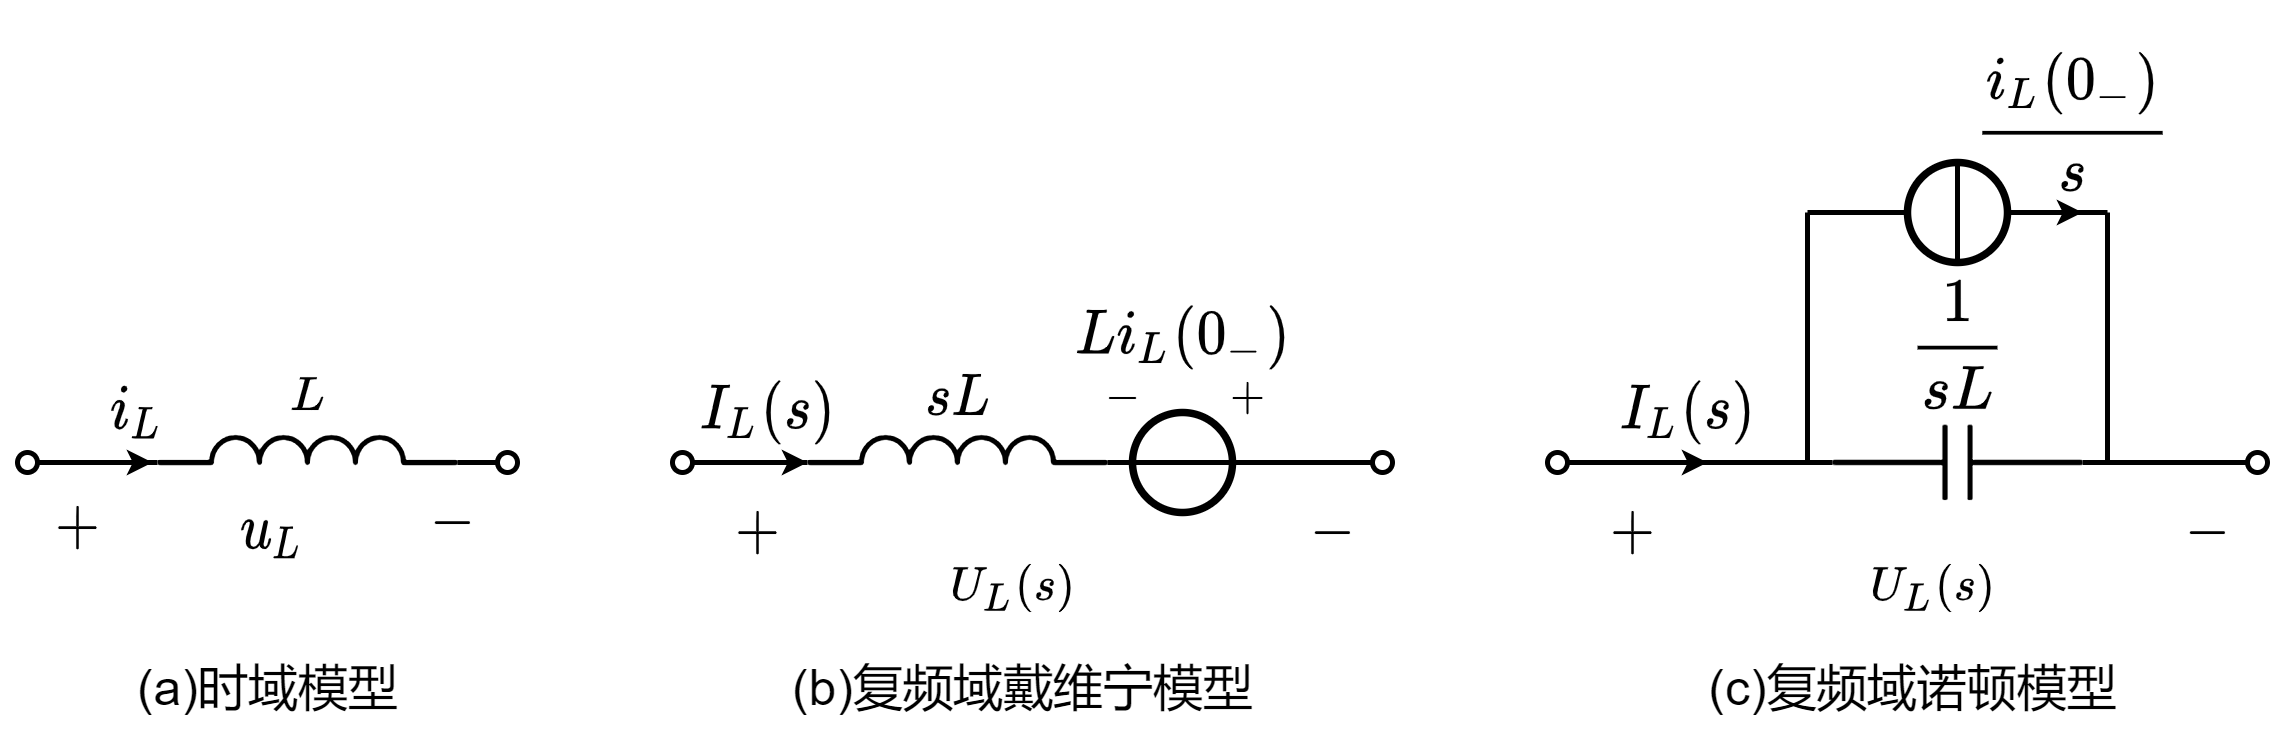

The diagram above was exported from draw.io. Its source (the exported page's mxGraphModel, read from the mxfile embedded in the PNG):
<mxGraphModel dx="533" dy="472" grid="1" gridSize="5" guides="1" tooltips="1" connect="1" arrows="1" fold="1" page="1" pageScale="1" pageWidth="827" pageHeight="1169" math="1" shadow="0">
  <root>
    <mxCell id="0" />
    <mxCell id="1" parent="0" />
    <mxCell id="vePFH-kCk4r2jUPC9Kcf-3" value="$$-$$" style="text;resizable=1;autosize=1;align=center;verticalAlign=middle;points=[];fillColor=none;strokeColor=none;rounded=0;html=1;imageAspect=1;noLabel=0;recursiveResize=1;expand=1;editable=1;movable=1;rotatable=1;deletable=1;connectable=0;comic=0;fontSize=8;" parent="1" vertex="1">
      <mxGeometry x="290" y="322.5" width="15" height="10" as="geometry" />
    </mxCell>
    <mxCell id="vePFH-kCk4r2jUPC9Kcf-4" value="$$+$$" style="text;html=1;resizable=1;autosize=1;align=center;verticalAlign=middle;points=[];fillColor=none;strokeColor=none;rounded=0;movable=1;rotatable=1;deletable=1;editable=1;connectable=0;fontSize=8;" parent="1" vertex="1">
      <mxGeometry x="315.5" y="322.5" width="15" height="10" as="geometry" />
    </mxCell>
    <mxCell id="vePFH-kCk4r2jUPC9Kcf-6" value="" style="endArrow=oval;html=1;rounded=0;endFill=0;endSize=4;startSize=4;exitX=0;exitY=1;exitDx=0;exitDy=0;exitPerimeter=0;" parent="1" edge="1" source="aAISnwCbKJO4AEVCtlAt-37">
      <mxGeometry width="50" height="50" relative="1" as="geometry">
        <mxPoint x="240" y="340" as="sourcePoint" />
        <mxPoint x="210" y="340" as="targetPoint" />
      </mxGeometry>
    </mxCell>
    <mxCell id="vePFH-kCk4r2jUPC9Kcf-8" value="$$U_L(s)$$" style="text;html=1;align=center;verticalAlign=middle;resizable=1;points=[];autosize=1;strokeColor=none;fillColor=none;fontSize=8;movable=1;rotatable=1;deletable=1;editable=1;connectable=1;" parent="1" vertex="1">
      <mxGeometry x="261" y="360" width="29" height="10" as="geometry" />
    </mxCell>
    <mxCell id="vePFH-kCk4r2jUPC9Kcf-9" value="$$L$$" style="text;html=1;align=center;verticalAlign=middle;resizable=1;points=[];autosize=1;strokeColor=none;fillColor=none;fontSize=8;movable=1;rotatable=1;deletable=1;editable=1;connectable=1;" parent="1" vertex="1">
      <mxGeometry x="128.5" y="320" width="13" height="14" as="geometry" />
    </mxCell>
    <mxCell id="vePFH-kCk4r2jUPC9Kcf-10" value="$$+$$" style="text;html=1;align=center;verticalAlign=middle;resizable=1;points=[];autosize=1;strokeColor=none;fillColor=none;fontSize=10;movable=1;rotatable=1;deletable=1;editable=1;connectable=0;" parent="1" vertex="1">
      <mxGeometry x="79" y="345.5" width="19" height="14.5" as="geometry" />
    </mxCell>
    <mxCell id="vePFH-kCk4r2jUPC9Kcf-12" value="$$i_L$$" style="text;html=1;align=center;verticalAlign=middle;resizable=1;points=[];autosize=1;strokeColor=none;fillColor=none;fontSize=10;movable=1;rotatable=1;deletable=1;editable=1;connectable=0;" parent="1" vertex="1">
      <mxGeometry x="94.5" y="320" width="13" height="20" as="geometry" />
    </mxCell>
    <mxCell id="vePFH-kCk4r2jUPC9Kcf-13" value="" style="endArrow=none;html=1;rounded=0;entryX=0.5;entryY=1;entryDx=0;entryDy=0;exitX=1;exitY=1;exitDx=0;exitDy=0;exitPerimeter=0;" parent="1" target="vePFH-kCk4r2jUPC9Kcf-17" edge="1" source="aAISnwCbKJO4AEVCtlAt-37">
      <mxGeometry width="50" height="50" relative="1" as="geometry">
        <mxPoint x="290" y="340" as="sourcePoint" />
        <mxPoint x="390" y="435" as="targetPoint" />
      </mxGeometry>
    </mxCell>
    <mxCell id="vePFH-kCk4r2jUPC9Kcf-17" value="" style="ellipse;whiteSpace=wrap;html=1;aspect=fixed;strokeWidth=1.5;direction=south;" parent="1" vertex="1">
      <mxGeometry x="300" y="330" width="20" height="20" as="geometry" />
    </mxCell>
    <mxCell id="vePFH-kCk4r2jUPC9Kcf-18" value="" style="endArrow=none;html=1;rounded=0;entryX=0.5;entryY=0;entryDx=0;entryDy=0;exitX=0.5;exitY=1;exitDx=0;exitDy=0;" parent="1" source="vePFH-kCk4r2jUPC9Kcf-17" target="vePFH-kCk4r2jUPC9Kcf-17" edge="1">
      <mxGeometry width="50" height="50" relative="1" as="geometry">
        <mxPoint x="410" y="415" as="sourcePoint" />
        <mxPoint x="435" y="370" as="targetPoint" />
      </mxGeometry>
    </mxCell>
    <mxCell id="vePFH-kCk4r2jUPC9Kcf-19" value="" style="endArrow=oval;html=1;rounded=0;exitX=0.5;exitY=0;exitDx=0;exitDy=0;startArrow=none;startFill=0;endFill=0;endSize=4;startSize=4;" parent="1" source="vePFH-kCk4r2jUPC9Kcf-17" edge="1">
      <mxGeometry width="50" height="50" relative="1" as="geometry">
        <mxPoint x="370" y="495" as="sourcePoint" />
        <mxPoint x="350" y="340" as="targetPoint" />
      </mxGeometry>
    </mxCell>
    <mxCell id="vePFH-kCk4r2jUPC9Kcf-20" value="$$-$$" style="text;resizable=1;autosize=1;align=center;verticalAlign=middle;points=[];fillColor=none;strokeColor=none;rounded=0;html=1;imageAspect=1;noLabel=0;recursiveResize=1;expand=1;editable=1;movable=1;rotatable=1;deletable=1;connectable=0;comic=0;fontSize=10;" parent="1" vertex="1">
      <mxGeometry x="154" y="345" width="19" height="15" as="geometry" />
    </mxCell>
    <mxCell id="vePFH-kCk4r2jUPC9Kcf-30" value="$$u_L$$" style="text;html=1;align=center;verticalAlign=middle;resizable=1;points=[];autosize=1;strokeColor=none;fillColor=none;fontSize=10;movable=1;rotatable=1;deletable=1;editable=1;connectable=1;" parent="1" vertex="1">
      <mxGeometry x="116.5" y="343.75" width="23.5" height="20" as="geometry" />
    </mxCell>
    <mxCell id="aAISnwCbKJO4AEVCtlAt-1" value="" style="endArrow=classic;html=1;rounded=0;startSize=2;endSize=2;" edge="1" parent="1">
      <mxGeometry width="50" height="50" relative="1" as="geometry">
        <mxPoint x="220" y="340" as="sourcePoint" />
        <mxPoint x="235" y="340" as="targetPoint" />
      </mxGeometry>
    </mxCell>
    <mxCell id="aAISnwCbKJO4AEVCtlAt-3" value="" style="endArrow=oval;html=1;rounded=0;endFill=0;endSize=4;startSize=4;exitX=0;exitY=1;exitDx=0;exitDy=0;exitPerimeter=0;" edge="1" parent="1" source="aAISnwCbKJO4AEVCtlAt-36">
      <mxGeometry width="50" height="50" relative="1" as="geometry">
        <mxPoint x="104" y="340" as="sourcePoint" />
        <mxPoint x="79" y="340" as="targetPoint" />
      </mxGeometry>
    </mxCell>
    <mxCell id="aAISnwCbKJO4AEVCtlAt-4" value="" style="endArrow=none;html=1;rounded=0;entryX=0.5;entryY=1;entryDx=0;entryDy=0;" edge="1" parent="1">
      <mxGeometry width="50" height="50" relative="1" as="geometry">
        <mxPoint x="154" y="340" as="sourcePoint" />
        <mxPoint x="164" y="340" as="targetPoint" />
      </mxGeometry>
    </mxCell>
    <mxCell id="aAISnwCbKJO4AEVCtlAt-7" value="" style="endArrow=oval;html=1;rounded=0;startArrow=none;startFill=0;endFill=0;endSize=4;startSize=4;exitX=1;exitY=1;exitDx=0;exitDy=0;exitPerimeter=0;" edge="1" parent="1" source="aAISnwCbKJO4AEVCtlAt-36">
      <mxGeometry width="50" height="50" relative="1" as="geometry">
        <mxPoint x="170" y="315" as="sourcePoint" />
        <mxPoint x="175" y="340" as="targetPoint" />
      </mxGeometry>
    </mxCell>
    <mxCell id="aAISnwCbKJO4AEVCtlAt-8" value="" style="endArrow=classic;html=1;rounded=0;startSize=2;endSize=2;" edge="1" parent="1">
      <mxGeometry width="50" height="50" relative="1" as="geometry">
        <mxPoint x="89" y="340" as="sourcePoint" />
        <mxPoint x="104" y="340" as="targetPoint" />
      </mxGeometry>
    </mxCell>
    <mxCell id="aAISnwCbKJO4AEVCtlAt-9" value="$$I_L(s)$$" style="text;html=1;align=center;verticalAlign=middle;resizable=1;points=[];autosize=1;strokeColor=none;fillColor=none;fontSize=10;movable=1;rotatable=1;deletable=1;editable=1;connectable=0;" vertex="1" parent="1">
      <mxGeometry x="210" y="320" width="34.5" height="20" as="geometry" />
    </mxCell>
    <mxCell id="aAISnwCbKJO4AEVCtlAt-10" value="$$sL$$" style="text;html=1;align=center;verticalAlign=middle;resizable=1;points=[];autosize=1;strokeColor=none;fillColor=none;fontSize=10;movable=1;rotatable=1;deletable=1;editable=1;connectable=1;" vertex="1" parent="1">
      <mxGeometry x="250" y="320" width="30" height="15" as="geometry" />
    </mxCell>
    <mxCell id="aAISnwCbKJO4AEVCtlAt-11" value="$$+$$" style="text;html=1;align=center;verticalAlign=middle;resizable=1;points=[];autosize=1;strokeColor=none;fillColor=none;fontSize=10;movable=1;rotatable=1;deletable=1;editable=1;connectable=0;" vertex="1" parent="1">
      <mxGeometry x="215" y="346.5" width="19" height="14.5" as="geometry" />
    </mxCell>
    <mxCell id="aAISnwCbKJO4AEVCtlAt-12" value="$$-$$" style="text;resizable=1;autosize=1;align=center;verticalAlign=middle;points=[];fillColor=none;strokeColor=none;rounded=0;html=1;imageAspect=1;noLabel=0;recursiveResize=1;expand=1;editable=1;movable=1;rotatable=1;deletable=1;connectable=0;comic=0;fontSize=10;" vertex="1" parent="1">
      <mxGeometry x="330" y="346.5" width="19" height="15" as="geometry" />
    </mxCell>
    <mxCell id="aAISnwCbKJO4AEVCtlAt-13" value="$$Li_L(0_{-})$$" style="text;html=1;align=center;verticalAlign=middle;resizable=1;points=[];autosize=1;strokeColor=none;fillColor=none;fontSize=10;movable=1;rotatable=1;deletable=1;editable=1;connectable=1;" vertex="1" parent="1">
      <mxGeometry x="287.5" y="305" width="45" height="20" as="geometry" />
    </mxCell>
    <mxCell id="aAISnwCbKJO4AEVCtlAt-16" value="" style="pointerEvents=1;verticalLabelPosition=bottom;shadow=0;dashed=0;align=center;html=1;verticalAlign=top;shape=mxgraph.electrical.capacitors.capacitor_1;direction=west;connectable=0;" vertex="1" parent="1">
      <mxGeometry x="440" y="332.5" width="50" height="15" as="geometry" />
    </mxCell>
    <mxCell id="aAISnwCbKJO4AEVCtlAt-17" value="" style="endArrow=oval;html=1;rounded=0;endFill=0;endSize=4;startSize=4;" edge="1" parent="1">
      <mxGeometry width="50" height="50" relative="1" as="geometry">
        <mxPoint x="440" y="340" as="sourcePoint" />
        <mxPoint x="385" y="339.9999999999999" as="targetPoint" />
      </mxGeometry>
    </mxCell>
    <mxCell id="aAISnwCbKJO4AEVCtlAt-18" value="$$U_L(s)$$" style="text;html=1;align=center;verticalAlign=middle;resizable=1;points=[];autosize=1;strokeColor=none;fillColor=none;fontSize=8;movable=1;rotatable=1;deletable=1;editable=1;connectable=0;" vertex="1" parent="1">
      <mxGeometry x="445" y="357.5" width="30" height="15" as="geometry" />
    </mxCell>
    <mxCell id="aAISnwCbKJO4AEVCtlAt-19" value="" style="endArrow=none;html=1;rounded=0;entryX=0.5;entryY=1;entryDx=0;entryDy=0;" edge="1" parent="1" target="aAISnwCbKJO4AEVCtlAt-20">
      <mxGeometry width="50" height="50" relative="1" as="geometry">
        <mxPoint x="435" y="290" as="sourcePoint" />
        <mxPoint x="565" y="455" as="targetPoint" />
      </mxGeometry>
    </mxCell>
    <mxCell id="aAISnwCbKJO4AEVCtlAt-20" value="" style="ellipse;whiteSpace=wrap;html=1;aspect=fixed;strokeWidth=1.5;direction=south;" vertex="1" parent="1">
      <mxGeometry x="455" y="280" width="20" height="20" as="geometry" />
    </mxCell>
    <mxCell id="aAISnwCbKJO4AEVCtlAt-21" value="" style="endArrow=none;html=1;rounded=0;entryX=1;entryY=0.5;entryDx=0;entryDy=0;exitX=0;exitY=0.5;exitDx=0;exitDy=0;" edge="1" parent="1" source="aAISnwCbKJO4AEVCtlAt-20" target="aAISnwCbKJO4AEVCtlAt-20">
      <mxGeometry width="50" height="50" relative="1" as="geometry">
        <mxPoint x="585" y="435" as="sourcePoint" />
        <mxPoint x="610" y="390" as="targetPoint" />
      </mxGeometry>
    </mxCell>
    <mxCell id="aAISnwCbKJO4AEVCtlAt-22" value="" style="endArrow=oval;html=1;rounded=0;startArrow=none;startFill=0;endFill=0;endSize=4;startSize=4;" edge="1" parent="1">
      <mxGeometry width="50" height="50" relative="1" as="geometry">
        <mxPoint x="490" y="340" as="sourcePoint" />
        <mxPoint x="525" y="339.9999999999999" as="targetPoint" />
      </mxGeometry>
    </mxCell>
    <mxCell id="aAISnwCbKJO4AEVCtlAt-23" value="" style="endArrow=classic;html=1;rounded=0;startSize=2;endSize=2;" edge="1" parent="1">
      <mxGeometry width="50" height="50" relative="1" as="geometry">
        <mxPoint x="400" y="339.9999999999999" as="sourcePoint" />
        <mxPoint x="415" y="339.9999999999999" as="targetPoint" />
      </mxGeometry>
    </mxCell>
    <mxCell id="aAISnwCbKJO4AEVCtlAt-24" value="$$I_L(s)$$" style="text;html=1;align=center;verticalAlign=middle;resizable=1;points=[];autosize=1;strokeColor=none;fillColor=none;fontSize=10;movable=1;rotatable=1;deletable=1;editable=1;connectable=0;" vertex="1" parent="1">
      <mxGeometry x="398.5" y="320" width="24" height="20" as="geometry" />
    </mxCell>
    <mxCell id="aAISnwCbKJO4AEVCtlAt-25" value="$$\frac{1}{sL}$$" style="text;html=1;align=center;verticalAlign=middle;resizable=1;points=[];autosize=1;strokeColor=none;fillColor=none;fontSize=10;movable=1;rotatable=1;deletable=1;editable=1;connectable=0;" vertex="1" parent="1">
      <mxGeometry x="456.25" y="301.25" width="17.5" height="28.75" as="geometry" />
    </mxCell>
    <mxCell id="aAISnwCbKJO4AEVCtlAt-26" value="$$+$$" style="text;html=1;align=center;verticalAlign=middle;resizable=1;points=[];autosize=1;strokeColor=none;fillColor=none;fontSize=10;movable=1;rotatable=1;deletable=1;editable=1;connectable=0;" vertex="1" parent="1">
      <mxGeometry x="390" y="346.5" width="19" height="14.5" as="geometry" />
    </mxCell>
    <mxCell id="aAISnwCbKJO4AEVCtlAt-27" value="$$-$$" style="text;resizable=1;autosize=1;align=center;verticalAlign=middle;points=[];fillColor=none;strokeColor=none;rounded=0;html=1;imageAspect=1;noLabel=0;recursiveResize=1;expand=1;editable=1;movable=1;rotatable=1;deletable=1;connectable=0;comic=0;fontSize=10;" vertex="1" parent="1">
      <mxGeometry x="505" y="346.5" width="19" height="15" as="geometry" />
    </mxCell>
    <mxCell id="aAISnwCbKJO4AEVCtlAt-28" value="$$\frac{i_L(0_{-})}{s}$$" style="text;html=1;align=center;verticalAlign=middle;resizable=1;points=[];autosize=1;strokeColor=none;fillColor=none;fontSize=10;movable=1;rotatable=1;deletable=1;editable=1;connectable=0;" vertex="1" parent="1">
      <mxGeometry x="469" y="255" width="37" height="35" as="geometry" />
    </mxCell>
    <mxCell id="aAISnwCbKJO4AEVCtlAt-29" value="" style="endArrow=classic;html=1;rounded=0;fontSize=10;startSize=2;endSize=2;" edge="1" parent="1">
      <mxGeometry width="50" height="50" relative="1" as="geometry">
        <mxPoint x="480" y="290" as="sourcePoint" />
        <mxPoint x="490" y="290" as="targetPoint" />
      </mxGeometry>
    </mxCell>
    <mxCell id="aAISnwCbKJO4AEVCtlAt-30" value="" style="endArrow=none;html=1;rounded=0;fontSize=10;startSize=2;endSize=2;" edge="1" parent="1">
      <mxGeometry width="50" height="50" relative="1" as="geometry">
        <mxPoint x="435" y="340" as="sourcePoint" />
        <mxPoint x="435" y="290" as="targetPoint" />
      </mxGeometry>
    </mxCell>
    <mxCell id="aAISnwCbKJO4AEVCtlAt-31" value="" style="endArrow=none;html=1;rounded=0;fontSize=10;startSize=2;endSize=2;exitX=0.5;exitY=0;exitDx=0;exitDy=0;" edge="1" parent="1" source="aAISnwCbKJO4AEVCtlAt-20">
      <mxGeometry width="50" height="50" relative="1" as="geometry">
        <mxPoint x="505" y="330" as="sourcePoint" />
        <mxPoint x="495" y="290" as="targetPoint" />
      </mxGeometry>
    </mxCell>
    <mxCell id="aAISnwCbKJO4AEVCtlAt-32" value="" style="endArrow=none;html=1;rounded=0;fontSize=10;startSize=2;endSize=2;" edge="1" parent="1">
      <mxGeometry width="50" height="50" relative="1" as="geometry">
        <mxPoint x="495" y="290" as="sourcePoint" />
        <mxPoint x="495" y="340" as="targetPoint" />
      </mxGeometry>
    </mxCell>
    <mxCell id="aAISnwCbKJO4AEVCtlAt-33" value="(a)时域模型" style="text;html=1;align=center;verticalAlign=middle;resizable=0;points=[];autosize=1;strokeColor=none;fillColor=none;fontSize=10;" vertex="1" parent="1">
      <mxGeometry x="94.5" y="375" width="65" height="20" as="geometry" />
    </mxCell>
    <mxCell id="aAISnwCbKJO4AEVCtlAt-34" value="(b)复频域戴维宁模型" style="text;html=1;align=center;verticalAlign=middle;resizable=0;points=[];autosize=1;strokeColor=none;fillColor=none;fontSize=10;" vertex="1" parent="1">
      <mxGeometry x="225.5" y="375" width="105" height="20" as="geometry" />
    </mxCell>
    <mxCell id="aAISnwCbKJO4AEVCtlAt-35" value="(c)复频域诺顿模型" style="text;html=1;align=center;verticalAlign=middle;resizable=0;points=[];autosize=1;strokeColor=none;fillColor=none;fontSize=10;" vertex="1" parent="1">
      <mxGeometry x="409" y="375" width="95" height="20" as="geometry" />
    </mxCell>
    <mxCell id="aAISnwCbKJO4AEVCtlAt-36" value="" style="pointerEvents=1;verticalLabelPosition=bottom;shadow=0;dashed=0;align=center;html=1;verticalAlign=top;shape=mxgraph.electrical.inductors.inductor_3;direction=east;" vertex="1" parent="1">
      <mxGeometry x="105" y="335" width="60" height="5" as="geometry" />
    </mxCell>
    <mxCell id="aAISnwCbKJO4AEVCtlAt-37" value="" style="pointerEvents=1;verticalLabelPosition=bottom;shadow=0;dashed=0;align=center;html=1;verticalAlign=top;shape=mxgraph.electrical.inductors.inductor_3;direction=east;" vertex="1" parent="1">
      <mxGeometry x="235" y="335" width="60" height="5" as="geometry" />
    </mxCell>
  </root>
</mxGraphModel>